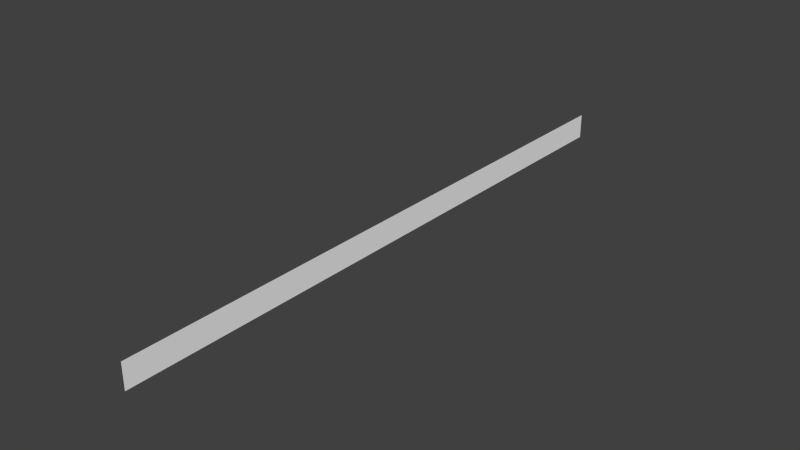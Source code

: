 # Source: zielbandZerrissenblend.blend  (saved by Blender 2.76.0; exported with 4.5.12 LTS)
import bpy
from mathutils import Matrix  # noqa: F401  (used for matrix-valued properties, if any)

bpy.ops.wm.read_factory_settings(use_empty=True)
scene = bpy.context.scene
scene.name = 'Scene'

# ---- collections
col_collection_1 = bpy.data.collections.new('Collection 1'); scene.collection.children.link(col_collection_1)

# ---- materials (node trees are filled in below, after node groups)
mat_weiss = bpy.data.materials.new('weiss')
mat_weiss.alpha_threshold = 0.0
mat_weiss.diffuse_color = (0.9131, 0.9131, 0.9131, 1.0)
mat_weiss.roughness = 0.5

# ---- material node trees
mat_weiss.use_nodes = True; mat_weiss.node_tree.nodes.clear()
_N = mat_weiss.node_tree.nodes; _L = mat_weiss.node_tree.links
n0 = _N.new('ShaderNodeOutputMaterial'); n0.name = 'Material Output'; n0.location = (300, 300)
n1 = _N.new('ShaderNodeBsdfDiffuse'); n1.name = 'Diffuse BSDF'; n1.location = (10, 300)
n1.inputs[0].default_value = (0.9114, 0.9114, 0.9114, 1.0)
_L.new(n1.outputs[0], n0.inputs[0])
n0.is_active_output = True

# ---- world
world_world = bpy.data.worlds.new('World'); scene.world = world_world
world_world.color = (0.05088, 0.05088, 0.05088)
world_world.use_sun_shadow = False
world_world.sun_shadow_jitter_overblur = 0.0
world_world.cycles.sampling_method = 'MANUAL'
world_world.cycles.sample_map_resolution = 256

# ---- meshes
me_plane = bpy.data.meshes.new('Plane')
me_plane.from_pydata([(-1.0, -1.0, 0.0), (1.0, -1.0, 0.0), (-1.0, 1.0, 0.0), (1.0, 1.0, 0.0), (-1.0, 1.0, 0.0), (1.0, 1.0, 0.0), (-1.0, 9.739, 0.0), (1.0, 9.739, 0.0), (-1.0, 15.45, 0.0), (1.0, 15.45, 0.0), (-1.0, 15.45, 0.0), (1.0, 15.45, 0.0), (-1.0, 23.64, 0.0), (1.0, 23.64, 0.0)], [], [(0, 1, 3, 2), (2, 3, 5, 4), (4, 5, 7, 6), (6, 7, 9, 8), (8, 9, 11, 10), (10, 11, 13, 12)])
me_plane.materials.append(mat_weiss)
me_plane.use_remesh_preserve_volume = False
me_plane.use_remesh_preserve_attributes = False
me_plane.use_mirror_vertex_groups = False
me_plane.update()

# ---- objects
ob_plane = bpy.data.objects.new('Plane', me_plane)

# ---- transforms, parenting, visibility, modifiers, constraints
ob_plane.location = (0.0, -1.333, 0.0)
ob_plane.rotation_euler = (0.0, 1.571, 0.0)
ob_plane.scale = (0.0526, 0.1028, 0.1028)
ob_plane.lineart.crease_threshold = 0.0

# ---- collection membership
col_collection_1.objects.link(ob_plane)

# ---- scene / render settings (as saved in the file)
scene.frame_start = 1; scene.frame_end = 250; scene.frame_set(1)
scene.render.engine = 'CYCLES'
scene.render.resolution_percentage = 50
scene.render.dither_intensity = 0.0
scene.cycles.use_denoising = False
scene.cycles.samples = 10
scene.cycles.sampling_pattern = 'TABULATED_SOBOL'
scene.cycles.light_sampling_threshold = 0.0
scene.cycles.use_adaptive_sampling = False
scene.cycles.use_light_tree = False
scene.cycles.blur_glossy = 0.0
scene.cycles.pixel_filter_type = 'GAUSSIAN'
scene.cycles.sample_clamp_indirect = 0.0
scene.view_settings.view_transform = 'Standard'
bpy.context.view_layer.update()

# ---- added for rendering (the .blend has no active camera and no usable light): camera, sun
cam_auto = bpy.data.cameras.new('AutoCamera')
cam_auto.lens = 50.0
cam_auto.sensor_width = 36.0
cam_auto.clip_end = 1000.0
ob_auto_camera = bpy.data.objects.new('AutoCamera', cam_auto)
scene.collection.objects.link(ob_auto_camera)
ob_auto_camera.location = (2.34567, -2.98451, 1.87654)
ob_auto_camera.rotation_euler = (1.09748, -7.21219e-08, 0.694738)
scene.camera = ob_auto_camera
light_auto_sun = bpy.data.lights.new('AutoSun', 'SUN')
light_auto_sun.energy = 3.0
light_auto_sun.angle = 0.0523599
ob_auto_sun = bpy.data.objects.new('AutoSun', light_auto_sun)
scene.collection.objects.link(ob_auto_sun)
ob_auto_sun.rotation_euler = (0.872665, 0.174533, 0.523599)
bpy.context.view_layer.update()

